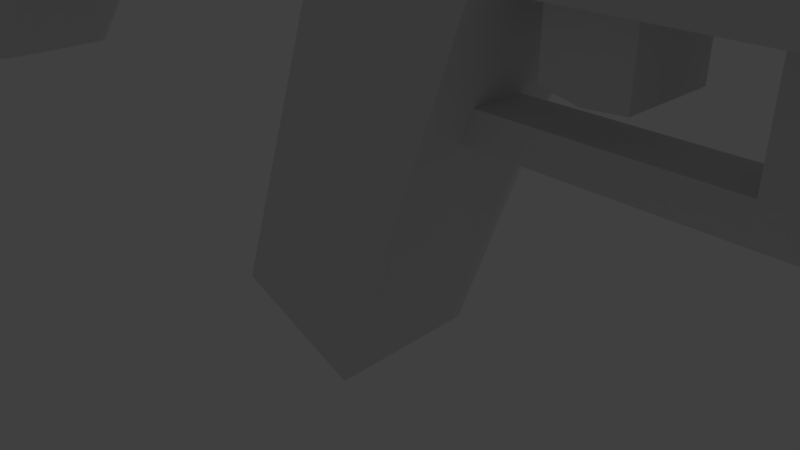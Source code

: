# Source: sniper.blend  (saved by Blender 2.79.0; exported with 4.5.12 LTS)
import bpy
from mathutils import Matrix  # noqa: F401  (used for matrix-valued properties, if any)

bpy.ops.wm.read_factory_settings(use_empty=True)
scene = bpy.context.scene
scene.name = 'Scene'

# ---- collections
col_collection_1 = bpy.data.collections.new('Collection 1'); scene.collection.children.link(col_collection_1)

# ---- materials (node trees are filled in below, after node groups)
mat_material = bpy.data.materials.new('Material')
mat_material.alpha_threshold = 0.0
mat_material.use_transparent_shadow = False
mat_material.roughness = 0.5
mat_material.line_color = (0.0, 0.0, 0.0, 1.0)

# ---- material node trees

# ---- world
world_world = bpy.data.worlds.new('World'); scene.world = world_world
world_world.color = (0.05088, 0.05088, 0.05088)
world_world.use_sun_shadow = False
world_world.sun_shadow_jitter_overblur = 0.0
world_world.cycles.sampling_method = 'MANUAL'

# ---- cameras
cam_camera = bpy.data.cameras.new('Camera')
cam_camera.clip_end = 100.0
cam_camera.lens = 35.0
cam_camera.sensor_width = 32.0
cam_camera.sensor_height = 18.0
cam_camera.ortho_scale = 7.314
cam_camera.dof.focus_distance = 0.0
cam_camera.dof.aperture_fstop = 128.0

# ---- lights
light_lamp = bpy.data.lights.new('Lamp', 'POINT')
light_lamp.transmission_factor = 0.0
light_lamp.cutoff_distance = 30.0
light_lamp.energy = 100.0
light_lamp.shadow_buffer_clip_start = 1.001
light_lamp.shadow_soft_size = 0.1
light_lamp.shadow_maximum_resolution = 0.006
light_lamp.use_absolute_resolution = True

# ---- meshes
me_cone_001 = bpy.data.meshes.new('Cone.001')
me_cone_001.from_pydata([(0.0, 1.0, -1.0), (0.0, 0.0, 1.0), (0.1951, 0.9808, -1.0), (0.3827, 0.9239, -1.0), (0.5556, 0.8315, -1.0), (0.7071, 0.7071, -1.0), (0.8315, 0.5556, -1.0), (0.9239, 0.3827, -1.0), (0.9808, 0.1951, -1.0), (1.0, 7.55e-08, -1.0), (0.9808, -0.1951, -1.0), (0.9239, -0.3827, -1.0), (0.8315, -0.5556, -1.0), (0.7071, -0.7071, -1.0), (0.5556, -0.8315, -1.0), (0.3827, -0.9239, -1.0), (0.1951, -0.9808, -1.0), (-3.258e-07, -1.0, -1.0), (-0.1951, -0.9808, -1.0), (-0.3827, -0.9239, -1.0), (-0.5556, -0.8315, -1.0), (-0.7071, -0.7071, -1.0), (-0.8315, -0.5556, -1.0), (-0.9239, -0.3827, -1.0), (-0.9808, -0.1951, -1.0), (-1.0, 9.656e-07, -1.0), (-0.9808, 0.1951, -1.0), (-0.9239, 0.3827, -1.0), (-0.8315, 0.5556, -1.0), (-0.7071, 0.7071, -1.0), (-0.5556, 0.8315, -1.0), (-0.3827, 0.9239, -1.0), (-0.1951, 0.9808, -1.0)], [], [(0, 1, 2), (2, 1, 3), (3, 1, 4), (4, 1, 5), (5, 1, 6), (6, 1, 7), (7, 1, 8), (8, 1, 9), (9, 1, 10), (10, 1, 11), (11, 1, 12), (12, 1, 13), (13, 1, 14), (14, 1, 15), (15, 1, 16), (16, 1, 17), (17, 1, 18), (18, 1, 19), (19, 1, 20), (20, 1, 21), (21, 1, 22), (22, 1, 23), (23, 1, 24), (24, 1, 25), (25, 1, 26), (26, 1, 27), (27, 1, 28), (28, 1, 29), (29, 1, 30), (30, 1, 31), (31, 1, 32), (32, 1, 0), (0, 2, 3, 4, 5, 6, 7, 8, 9, 10, 11, 12, 13, 14, 15, 16, 17, 18, 19, 20, 21, 22, 23, 24, 25, 26, 27, 28, 29, 30, 31, 32)])
me_cone_001.use_remesh_preserve_volume = False
me_cone_001.use_remesh_preserve_attributes = False
me_cone_001.use_mirror_vertex_groups = False
me_cone_001.update()
me_cone = bpy.data.meshes.new('Cone')
me_cone.from_pydata([(0.0, 1.0, -1.0), (0.0, 0.0, 1.0), (0.1951, 0.9808, -1.0), (0.3827, 0.9239, -1.0), (0.5556, 0.8315, -1.0), (0.7071, 0.7071, -1.0), (0.8315, 0.5556, -1.0), (0.9239, 0.3827, -1.0), (0.9808, 0.1951, -1.0), (1.0, 7.55e-08, -1.0), (0.9808, -0.1951, -1.0), (0.9239, -0.3827, -1.0), (0.8315, -0.5556, -1.0), (0.7071, -0.7071, -1.0), (0.5556, -0.8315, -1.0), (0.3827, -0.9239, -1.0), (0.1951, -0.9808, -1.0), (-3.258e-07, -1.0, -1.0), (-0.1951, -0.9808, -1.0), (-0.3827, -0.9239, -1.0), (-0.5556, -0.8315, -1.0), (-0.7071, -0.7071, -1.0), (-0.8315, -0.5556, -1.0), (-0.9239, -0.3827, -1.0), (-0.9808, -0.1951, -1.0), (-1.0, 9.656e-07, -1.0), (-0.9808, 0.1951, -1.0), (-0.9239, 0.3827, -1.0), (-0.8315, 0.5556, -1.0), (-0.7071, 0.7071, -1.0), (-0.5556, 0.8315, -1.0), (-0.3827, 0.9239, -1.0), (-0.1951, 0.9808, -1.0)], [], [(0, 1, 2), (2, 1, 3), (3, 1, 4), (4, 1, 5), (5, 1, 6), (6, 1, 7), (7, 1, 8), (8, 1, 9), (9, 1, 10), (10, 1, 11), (11, 1, 12), (12, 1, 13), (13, 1, 14), (14, 1, 15), (15, 1, 16), (16, 1, 17), (17, 1, 18), (18, 1, 19), (19, 1, 20), (20, 1, 21), (21, 1, 22), (22, 1, 23), (23, 1, 24), (24, 1, 25), (25, 1, 26), (26, 1, 27), (27, 1, 28), (28, 1, 29), (29, 1, 30), (30, 1, 31), (31, 1, 32), (32, 1, 0), (0, 2, 3, 4, 5, 6, 7, 8, 9, 10, 11, 12, 13, 14, 15, 16, 17, 18, 19, 20, 21, 22, 23, 24, 25, 26, 27, 28, 29, 30, 31, 32)])
me_cone.use_remesh_preserve_volume = False
me_cone.use_remesh_preserve_attributes = False
me_cone.use_mirror_vertex_groups = False
me_cone.update()
me_cylinder_001 = bpy.data.meshes.new('Cylinder.001')
me_cylinder_001.from_pydata([(0.0, 1.0, -1.0), (0.0, 1.0, 1.0), (0.1951, 0.9808, -1.0), (0.1951, 0.9808, 1.0), (0.3827, 0.9239, -1.0), (0.3827, 0.9239, 1.0), (0.5556, 0.8315, -1.0), (0.5556, 0.8315, 1.0), (0.7071, 0.7071, -1.0), (0.7071, 0.7071, 1.0), (0.8315, 0.5556, -1.0), (0.8315, 0.5556, 1.0), (0.9239, 0.3827, -1.0), (0.9239, 0.3827, 1.0), (0.9808, 0.1951, -1.0), (0.9808, 0.1951, 1.0), (1.0, 7.55e-08, -1.0), (1.0, 7.55e-08, 1.0), (0.9808, -0.1951, -1.0), (0.9808, -0.1951, 1.0), (0.9239, -0.3827, -1.0), (0.9239, -0.3827, 1.0), (0.8315, -0.5556, -1.0), (0.8315, -0.5556, 1.0), (0.7071, -0.7071, -1.0), (0.7071, -0.7071, 1.0), (0.5556, -0.8315, -1.0), (0.5556, -0.8315, 1.0), (0.3827, -0.9239, -1.0), (0.3827, -0.9239, 1.0), (0.1951, -0.9808, -1.0), (0.1951, -0.9808, 1.0), (-3.258e-07, -1.0, -1.0), (-3.258e-07, -1.0, 1.0), (-0.1951, -0.9808, -1.0), (-0.1951, -0.9808, 1.0), (-0.3827, -0.9239, -1.0), (-0.3827, -0.9239, 1.0), (-0.5556, -0.8315, -1.0), (-0.5556, -0.8315, 1.0), (-0.7071, -0.7071, -1.0), (-0.7071, -0.7071, 1.0), (-0.8315, -0.5556, -1.0), (-0.8315, -0.5556, 1.0), (-0.9239, -0.3827, -1.0), (-0.9239, -0.3827, 1.0), (-0.9808, -0.1951, -1.0), (-0.9808, -0.1951, 1.0), (-1.0, 9.656e-07, -1.0), (-1.0, 9.656e-07, 1.0), (-0.9808, 0.1951, -1.0), (-0.9808, 0.1951, 1.0), (-0.9239, 0.3827, -1.0), (-0.9239, 0.3827, 1.0), (-0.8315, 0.5556, -1.0), (-0.8315, 0.5556, 1.0), (-0.7071, 0.7071, -1.0), (-0.7071, 0.7071, 1.0), (-0.5556, 0.8315, -1.0), (-0.5556, 0.8315, 1.0), (-0.3827, 0.9239, -1.0), (-0.3827, 0.9239, 1.0), (-0.1951, 0.9808, -1.0), (-0.1951, 0.9808, 1.0), (-4.992e-07, 1.0, -2.965), (0.1951, 0.9808, -2.965), (0.3827, 0.9239, -2.965), (0.5556, 0.8315, -2.965), (0.7071, 0.7071, -2.965), (0.8315, 0.5556, -2.965), (0.9239, 0.3827, -2.965), (0.9808, 0.1951, -2.965), (1.0, 5.635e-07, -2.965), (0.9808, -0.1951, -2.965), (0.9239, -0.3827, -2.965), (0.8315, -0.5556, -2.965), (0.7071, -0.7071, -2.965), (0.5556, -0.8315, -2.965), (0.3827, -0.9239, -2.965), (0.1951, -0.9808, -2.965), (-8.25e-07, -1.0, -2.965), (-0.1951, -0.9808, -2.965), (-0.3827, -0.9239, -2.965), (-0.5556, -0.8315, -2.965), (-0.7071, -0.7071, -2.965), (-0.8315, -0.5556, -2.965), (-0.9239, -0.3827, -2.965), (-0.9808, -0.1951, -2.965), (-1.0, 1.454e-06, -2.965), (-0.9808, 0.1951, -2.965), (-0.9239, 0.3827, -2.965), (-0.8315, 0.5556, -2.965), (-0.7071, 0.7071, -2.965), (-0.5556, 0.8315, -2.965), (-0.3827, 0.9239, -2.965), (-0.1951, 0.9808, -2.965), (8.754e-07, 1.0, -4.469), (0.1951, 0.9808, -4.469), (0.3827, 0.9239, -4.469), (0.5556, 0.8315, -4.469), (0.7071, 0.7071, -4.469), (0.8315, 0.5556, -4.469), (0.9239, 0.3827, -4.469), (0.9808, 0.1951, -4.469), (1.0, -1.741e-07, -4.469), (0.9808, -0.1951, -4.469), (0.9239, -0.3827, -4.469), (0.8315, -0.5556, -4.469), (0.7071, -0.7071, -4.469), (0.5556, -0.8315, -4.469), (0.3827, -0.9239, -4.469), (0.1951, -0.9808, -4.469), (5.496e-07, -1.0, -4.469), (-0.1951, -0.9808, -4.469), (-0.3827, -0.9239, -4.469), (-0.5556, -0.8315, -4.469), (-0.7071, -0.7071, -4.469), (-0.8315, -0.5556, -4.469), (-0.9239, -0.3827, -4.469), (-0.9808, -0.1951, -4.469), (-1.0, 7.16e-07, -4.469), (-0.9808, 0.1951, -4.469), (-0.9239, 0.3827, -4.469), (-0.8315, 0.5556, -4.469), (-0.7071, 0.7071, -4.469), (-0.5556, 0.8315, -4.469), (-0.3827, 0.9239, -4.469), (-0.1951, 0.9808, -4.469), (0.1951, 0.9808, 2.641), (2.98e-08, 1.0, 2.641), (0.3827, 0.9239, 2.641), (0.5556, 0.8315, 2.641), (0.7071, 0.7071, 2.641), (0.8315, 0.5556, 2.641), (0.9239, 0.3827, 2.641), (0.9808, 0.1951, 2.641), (1.0, -4.744e-08, 2.641), (0.9808, -0.1951, 2.641), (0.9239, -0.3827, 2.641), (0.8315, -0.5556, 2.641), (0.7071, -0.7071, 2.641), (0.5556, -0.8315, 2.641), (0.3827, -0.9239, 2.641), (0.1951, -0.9808, 2.641), (-2.96e-07, -1.0, 2.641), (-0.1951, -0.9808, 2.641), (-0.3827, -0.9239, 2.641), (-0.5556, -0.8315, 2.641), (-0.7071, -0.7071, 2.641), (-0.8315, -0.5556, 2.641), (-0.9239, -0.3827, 2.641), (-0.9808, -0.1951, 2.641), (-1.0, 8.427e-07, 2.641), (-0.9808, 0.1951, 2.641), (-0.9239, 0.3827, 2.641), (-0.8315, 0.5556, 2.641), (-0.7071, 0.7071, 2.641), (-0.5556, 0.8315, 2.641), (-0.3827, 0.9239, 2.641), (-0.1951, 0.9808, 2.641), (0.1951, 0.9808, 3.8), (6.333e-08, 1.0, 3.8), (0.3827, 0.9239, 3.8), (0.5556, 0.8315, 3.8), (0.7071, 0.7071, 3.8), (0.8315, 0.5556, 3.8), (0.9239, 0.3827, 3.8), (0.9808, 0.1951, 3.8), (1.0, 9.599e-08, 3.8), (0.9808, -0.1951, 3.8), (0.9239, -0.3827, 3.8), (0.8315, -0.5556, 3.8), (0.7071, -0.7071, 3.8), (0.5556, -0.8315, 3.8), (0.3827, -0.9239, 3.8), (0.1951, -0.9808, 3.8), (-2.625e-07, -1.0, 3.8), (-0.1951, -0.9808, 3.8), (-0.3827, -0.9239, 3.8), (-0.5556, -0.8315, 3.8), (-0.7071, -0.7071, 3.8), (-0.8315, -0.5556, 3.8), (-0.9239, -0.3827, 3.8), (-0.9808, -0.1951, 3.8), (-1.0, 9.861e-07, 3.8), (-0.9808, 0.1951, 3.8), (-0.9239, 0.3827, 3.8), (-0.8315, 0.5556, 3.8), (-0.7071, 0.7071, 3.8), (-0.5556, 0.8315, 3.8), (-0.3827, 0.9239, 3.8), (-0.1951, 0.9808, 3.8), (0.1951, 0.9808, 4.12), (6.836e-07, 1.0, 4.12), (0.3827, 0.9239, 4.12), (0.5556, 0.8315, 4.12), (0.7071, 0.7071, 4.12), (0.8315, 0.5556, 4.12), (0.9239, 0.3827, 4.12), (0.9808, 0.1951, 4.12), (1.0, -4.181e-07, 4.12), (0.9808, -0.1951, 4.12), (0.9239, -0.3827, 4.12), (0.8315, -0.5556, 4.12), (0.7071, -0.7071, 4.12), (0.5556, -0.8315, 4.12), (0.3827, -0.9239, 4.12), (0.1951, -0.9808, 4.12), (3.577e-07, -1.0, 4.12), (-0.1951, -0.9808, 4.12), (-0.3827, -0.9239, 4.12), (-0.5556, -0.8315, 4.12), (-0.7071, -0.7071, 4.12), (-0.8315, -0.5556, 4.12), (-0.9239, -0.3827, 4.12), (-0.9808, -0.1951, 4.12), (-1.0, 4.72e-07, 4.12), (-0.9808, 0.1951, 4.12), (-0.9239, 0.3827, 4.12), (-0.8315, 0.5556, 4.12), (-0.7071, 0.7071, 4.12), (-0.5556, 0.8315, 4.12), (-0.3827, 0.9239, 4.12), (-0.1951, 0.9808, 4.12), (1.058e-06, 1.0, -6.216), (0.1951, 0.9808, -6.216), (0.3827, 0.9239, -6.216), (0.5556, 0.8315, -6.216), (0.7071, 0.7071, -6.216), (0.8315, 0.5556, -6.216), (0.9239, 0.3827, -6.216), (0.9808, 0.1951, -6.216), (1.0, -2.508e-08, -6.216), (0.9808, -0.1951, -6.216), (0.9239, -0.3827, -6.216), (0.8315, -0.5556, -6.216), (0.7071, -0.7071, -6.216), (0.5556, -0.8315, -6.216), (0.3827, -0.9239, -6.216), (0.1951, -0.9808, -6.216), (7.321e-07, -1.0, -6.216), (-0.1951, -0.9808, -6.216), (-0.3827, -0.9239, -6.216), (-0.5556, -0.8315, -6.216), (-0.7071, -0.7071, -6.216), (-0.8315, -0.5556, -6.216), (-0.9239, -0.3827, -6.216), (-0.9808, -0.1951, -6.216), (-1.0, 8.65e-07, -6.216), (-0.9808, 0.1951, -6.216), (-0.9239, 0.3827, -6.216), (-0.8315, 0.5556, -6.216), (-0.7071, 0.7071, -6.216), (-0.5556, 0.8315, -6.216), (-0.3827, 0.9239, -6.216), (-0.1951, 0.9808, -6.216), (0.1951, 0.9808, 5.616), (9.071e-07, 1.0, 5.616), (0.3827, 0.9239, 5.616), (0.5556, 0.8315, 5.616), (0.7071, 0.7071, 5.616), (0.8315, 0.5556, 5.616), (0.9239, 0.3827, 5.616), (0.9808, 0.1951, 5.616), (1.0, -3.902e-07, 5.616), (0.9808, -0.1951, 5.616), (0.9239, -0.3827, 5.616), (0.8315, -0.5556, 5.616), (0.7071, -0.7071, 5.616), (0.5556, -0.8315, 5.616), (0.3827, -0.9239, 5.616), (0.1951, -0.9808, 5.616), (5.813e-07, -1.0, 5.616), (-0.1951, -0.9808, 5.616), (-0.3827, -0.9239, 5.616), (-0.5556, -0.8315, 5.616), (-0.7071, -0.7071, 5.616), (-0.8315, -0.5556, 5.616), (-0.9239, -0.3827, 5.616), (-0.9808, -0.1951, 5.616), (-1.0, 4.999e-07, 5.616), (-0.9808, 0.1951, 5.616), (-0.9239, 0.3827, 5.616), (-0.8315, 0.5556, 5.616), (-0.7071, 0.7071, 5.616), (-0.5556, 0.8315, 5.616), (-0.3827, 0.9239, 5.616), (-0.1951, 0.9808, 5.616)], [], [(0, 1, 3, 2), (2, 3, 5, 4), (4, 5, 7, 6), (6, 7, 9, 8), (8, 9, 11, 10), (10, 11, 13, 12), (12, 13, 15, 14), (14, 15, 17, 16), (16, 17, 19, 18), (18, 19, 21, 20), (20, 21, 23, 22), (22, 23, 25, 24), (24, 25, 27, 26), (26, 27, 29, 28), (28, 29, 31, 30), (30, 31, 33, 32), (32, 33, 35, 34), (34, 35, 37, 36), (36, 37, 39, 38), (38, 39, 41, 40), (40, 41, 43, 42), (42, 43, 45, 44), (44, 45, 47, 46), (46, 47, 49, 48), (48, 49, 51, 50), (50, 51, 53, 52), (52, 53, 55, 54), (54, 55, 57, 56), (56, 57, 59, 58), (58, 59, 61, 60), (13, 11, 133, 134), (60, 61, 63, 62), (62, 63, 1, 0), (2, 4, 66, 65), (79, 80, 112, 111), (20, 22, 75, 74), (38, 40, 84, 83), (56, 58, 93, 92), (12, 14, 71, 70), (30, 32, 80, 79), (48, 50, 89, 88), (4, 6, 67, 66), (22, 24, 76, 75), (40, 42, 85, 84), (58, 60, 94, 93), (14, 16, 72, 71), (32, 34, 81, 80), (50, 52, 90, 89), (6, 8, 68, 67), (24, 26, 77, 76), (42, 44, 86, 85), (60, 62, 95, 94), (16, 18, 73, 72), (34, 36, 82, 81), (52, 54, 91, 90), (8, 10, 69, 68), (26, 28, 78, 77), (44, 46, 87, 86), (0, 2, 65, 64), (62, 0, 64, 95), (18, 20, 74, 73), (36, 38, 83, 82), (54, 56, 92, 91), (10, 12, 70, 69), (28, 30, 79, 78), (46, 48, 88, 87), (114, 115, 243, 242), (66, 67, 99, 98), (93, 94, 126, 125), (80, 81, 113, 112), (67, 68, 100, 99), (94, 95, 127, 126), (81, 82, 114, 113), (68, 69, 101, 100), (95, 64, 96, 127), (82, 83, 115, 114), (69, 70, 102, 101), (83, 84, 116, 115), (70, 71, 103, 102), (84, 85, 117, 116), (71, 72, 104, 103), (85, 86, 118, 117), (72, 73, 105, 104), (86, 87, 119, 118), (73, 74, 106, 105), (87, 88, 120, 119), (74, 75, 107, 106), (88, 89, 121, 120), (75, 76, 108, 107), (89, 90, 122, 121), (76, 77, 109, 108), (90, 91, 123, 122), (77, 78, 110, 109), (64, 65, 97, 96), (91, 92, 124, 123), (78, 79, 111, 110), (65, 66, 98, 97), (92, 93, 125, 124), (150, 149, 181, 182), (31, 29, 142, 143), (49, 47, 151, 152), (5, 3, 128, 130), (23, 21, 138, 139), (41, 39, 147, 148), (59, 57, 156, 157), (15, 13, 134, 135), (33, 31, 143, 144), (51, 49, 152, 153), (7, 5, 130, 131), (25, 23, 139, 140), (43, 41, 148, 149), (61, 59, 157, 158), (17, 15, 135, 136), (35, 33, 144, 145), (53, 51, 153, 154), (9, 7, 131, 132), (27, 25, 140, 141), (45, 43, 149, 150), (63, 61, 158, 159), (19, 17, 136, 137), (37, 35, 145, 146), (55, 53, 154, 155), (11, 9, 132, 133), (29, 27, 141, 142), (47, 45, 150, 151), (3, 1, 129, 128), (1, 63, 159, 129), (21, 19, 137, 138), (39, 37, 146, 147), (57, 55, 155, 156), (185, 184, 216, 217), (137, 136, 168, 169), (151, 150, 182, 183), (138, 137, 169, 170), (152, 151, 183, 184), (139, 138, 170, 171), (153, 152, 184, 185), (140, 139, 171, 172), (154, 153, 185, 186), (141, 140, 172, 173), (155, 154, 186, 187), (142, 141, 173, 174), (128, 129, 161, 160), (156, 155, 187, 188), (143, 142, 174, 175), (130, 128, 160, 162), (157, 156, 188, 189), (144, 143, 175, 176), (131, 130, 162, 163), (158, 157, 189, 190), (145, 144, 176, 177), (132, 131, 163, 164), (159, 158, 190, 191), (146, 145, 177, 178), (133, 132, 164, 165), (129, 159, 191, 161), (147, 146, 178, 179), (134, 133, 165, 166), (148, 147, 179, 180), (135, 134, 166, 167), (149, 148, 180, 181), (136, 135, 167, 168), (192, 193, 257, 256), (172, 171, 203, 204), (186, 185, 217, 218), (173, 172, 204, 205), (187, 186, 218, 219), (174, 173, 205, 206), (160, 161, 193, 192), (188, 187, 219, 220), (175, 174, 206, 207), (162, 160, 192, 194), (189, 188, 220, 221), (176, 175, 207, 208), (163, 162, 194, 195), (190, 189, 221, 222), (177, 176, 208, 209), (164, 163, 195, 196), (191, 190, 222, 223), (178, 177, 209, 210), (165, 164, 196, 197), (161, 191, 223, 193), (179, 178, 210, 211), (166, 165, 197, 198), (180, 179, 211, 212), (167, 166, 198, 199), (181, 180, 212, 213), (168, 167, 199, 200), (182, 181, 213, 214), (169, 168, 200, 201), (183, 182, 214, 215), (170, 169, 201, 202), (184, 183, 215, 216), (171, 170, 202, 203), (224, 225, 226, 227, 228, 229, 230, 231, 232, 233, 234, 235, 236, 237, 238, 239, 240, 241, 242, 243, 244, 245, 246, 247, 248, 249, 250, 251, 252, 253, 254, 255), (101, 102, 230, 229), (115, 116, 244, 243), (102, 103, 231, 230), (116, 117, 245, 244), (103, 104, 232, 231), (117, 118, 246, 245), (104, 105, 233, 232), (118, 119, 247, 246), (105, 106, 234, 233), (119, 120, 248, 247), (106, 107, 235, 234), (120, 121, 249, 248), (107, 108, 236, 235), (121, 122, 250, 249), (108, 109, 237, 236), (122, 123, 251, 250), (109, 110, 238, 237), (96, 97, 225, 224), (123, 124, 252, 251), (110, 111, 239, 238), (97, 98, 226, 225), (124, 125, 253, 252), (111, 112, 240, 239), (98, 99, 227, 226), (125, 126, 254, 253), (112, 113, 241, 240), (99, 100, 228, 227), (126, 127, 255, 254), (113, 114, 242, 241), (100, 101, 229, 228), (127, 96, 224, 255), (256, 257, 287, 286, 285, 284, 283, 282, 281, 280, 279, 278, 277, 276, 275, 274, 273, 272, 271, 270, 269, 268, 267, 266, 265, 264, 263, 262, 261, 260, 259, 258), (220, 219, 283, 284), (207, 206, 270, 271), (194, 192, 256, 258), (221, 220, 284, 285), (208, 207, 271, 272), (195, 194, 258, 259), (222, 221, 285, 286), (209, 208, 272, 273), (196, 195, 259, 260), (223, 222, 286, 287), (210, 209, 273, 274), (197, 196, 260, 261), (193, 223, 287, 257), (211, 210, 274, 275), (198, 197, 261, 262), (212, 211, 275, 276), (199, 198, 262, 263), (213, 212, 276, 277), (200, 199, 263, 264), (214, 213, 277, 278), (201, 200, 264, 265), (215, 214, 278, 279), (202, 201, 265, 266), (216, 215, 279, 280), (203, 202, 266, 267), (217, 216, 280, 281), (204, 203, 267, 268), (218, 217, 281, 282), (205, 204, 268, 269), (219, 218, 282, 283), (206, 205, 269, 270)])
me_cylinder_001.use_remesh_preserve_volume = False
me_cylinder_001.use_remesh_preserve_attributes = False
me_cylinder_001.use_mirror_vertex_groups = False
me_cylinder_001.update()
me_cylinder = bpy.data.meshes.new('Cylinder')
me_cylinder.from_pydata([(0.0, 1.0, -1.0), (0.0, 1.0, 1.0), (0.1951, 0.9808, -1.0), (0.1951, 0.9808, 1.0), (0.3827, 0.9239, -1.0), (0.3827, 0.9239, 1.0), (0.5556, 0.8315, -1.0), (0.5556, 0.8315, 1.0), (0.7071, 0.7071, -1.0), (0.7071, 0.7071, 1.0), (0.8315, 0.5556, -1.0), (0.8315, 0.5556, 1.0), (0.9239, 0.3827, -1.0), (0.9239, 0.3827, 1.0), (0.9808, 0.1951, -1.0), (0.9808, 0.1951, 1.0), (1.0, 7.55e-08, -1.0), (1.0, 7.55e-08, 1.0), (0.9808, -0.1951, -1.0), (0.9808, -0.1951, 1.0), (0.9239, -0.3827, -1.0), (0.9239, -0.3827, 1.0), (0.8315, -0.5556, -1.0), (0.8315, -0.5556, 1.0), (0.7071, -0.7071, -1.0), (0.7071, -0.7071, 1.0), (0.5556, -0.8315, -1.0), (0.5556, -0.8315, 1.0), (0.3827, -0.9239, -1.0), (0.3827, -0.9239, 1.0), (0.1951, -0.9808, -1.0), (0.1951, -0.9808, 1.0), (-3.258e-07, -1.0, -1.0), (-3.258e-07, -1.0, 1.0), (-0.1951, -0.9808, -1.0), (-0.1951, -0.9808, 1.0), (-0.3827, -0.9239, -1.0), (-0.3827, -0.9239, 1.0), (-0.5556, -0.8315, -1.0), (-0.5556, -0.8315, 1.0), (-0.7071, -0.7071, -1.0), (-0.7071, -0.7071, 1.0), (-0.8315, -0.5556, -1.0), (-0.8315, -0.5556, 1.0), (-0.9239, -0.3827, -1.0), (-0.9239, -0.3827, 1.0), (-0.9808, -0.1951, -1.0), (-0.9808, -0.1951, 1.0), (-1.0, 9.656e-07, -1.0), (-1.0, 9.656e-07, 1.0), (-0.9808, 0.1951, -1.0), (-0.9808, 0.1951, 1.0), (-0.9239, 0.3827, -1.0), (-0.9239, 0.3827, 1.0), (-0.8315, 0.5556, -1.0), (-0.8315, 0.5556, 1.0), (-0.7071, 0.7071, -1.0), (-0.7071, 0.7071, 1.0), (-0.5556, 0.8315, -1.0), (-0.5556, 0.8315, 1.0), (-0.3827, 0.9239, -1.0), (-0.3827, 0.9239, 1.0), (-0.1951, 0.9808, -1.0), (-0.1951, 0.9808, 1.0), (1.481e-06, 1.0, -8.858), (0.1951, 0.9808, -8.858), (0.3827, 0.9239, -8.858), (0.5556, 0.8315, -8.858), (0.7071, 0.7071, -8.858), (0.8315, 0.5556, -8.858), (0.9239, 0.3827, -8.858), (0.9808, 0.1951, -8.858), (1.0, -7.832e-07, -8.858), (0.9808, -0.1951, -8.858), (0.9239, -0.3827, -8.858), (0.8315, -0.5556, -8.858), (0.7071, -0.7071, -8.858), (0.5556, -0.8315, -8.858), (0.3827, -0.9239, -8.858), (0.1951, -0.9808, -8.858), (1.155e-06, -1.0, -8.858), (-0.1951, -0.9808, -8.858), (-0.3827, -0.9239, -8.858), (-0.5556, -0.8315, -8.858), (-0.7071, -0.7071, -8.858), (-0.8315, -0.5556, -8.858), (-0.9239, -0.3827, -8.858), (-0.9808, -0.1951, -8.858), (-1.0, 1.069e-07, -8.858), (-0.9808, 0.1951, -8.858), (-0.9239, 0.3827, -8.858), (-0.8315, 0.5556, -8.858), (-0.7071, 0.7071, -8.858), (-0.5556, 0.8315, -8.858), (-0.3827, 0.9239, -8.858), (-0.1951, 0.9808, -8.858), (-3.586e-06, 1.0, -20.76), (0.1951, 0.9808, -20.76), (0.3827, 0.9239, -20.76), (0.5556, 0.8315, -20.76), (0.7071, 0.7071, -20.76), (0.8315, 0.5556, -20.76), (0.9239, 0.3827, -20.76), (0.9808, 0.1951, -20.76), (1.0, -1.305e-06, -20.76), (0.9808, -0.1951, -20.76), (0.9239, -0.3827, -20.76), (0.8315, -0.5556, -20.76), (0.7071, -0.7071, -20.76), (0.5556, -0.8315, -20.76), (0.3827, -0.9239, -20.76), (0.1951, -0.9808, -20.76), (-3.911e-06, -1.0, -20.76), (-0.1951, -0.9808, -20.76), (-0.3827, -0.9239, -20.76), (-0.5556, -0.8315, -20.76), (-0.7071, -0.7071, -20.76), (-0.8315, -0.5556, -20.76), (-0.9239, -0.3827, -20.76), (-0.9808, -0.1951, -20.76), (-1.0, -4.146e-07, -20.76), (-0.9808, 0.1951, -20.76), (-0.9239, 0.3827, -20.76), (-0.8315, 0.5556, -20.76), (-0.7071, 0.7071, -20.76), (-0.5556, 0.8315, -20.76), (-0.3827, 0.9239, -20.76), (-0.1951, 0.9808, -20.76), (0.1951, 0.9808, 4.109), (-5.709e-07, 1.0, 4.109), (0.3827, 0.9239, 4.109), (0.5556, 0.8315, 4.109), (0.7071, 0.7071, 4.109), (0.8315, 0.5556, 4.109), (0.9239, 0.3827, 4.109), (0.9808, 0.1951, 4.109), (1.0, 3.768e-07, 4.109), (0.9808, -0.1951, 4.109), (0.9239, -0.3827, 4.109), (0.8315, -0.5556, 4.109), (0.7071, -0.7071, 4.109), (0.5556, -0.8315, 4.109), (0.3827, -0.9239, 4.109), (0.1951, -0.9808, 4.109), (-8.967e-07, -1.0, 4.109), (-0.1951, -0.9808, 4.109), (-0.3827, -0.9239, 4.109), (-0.5556, -0.8315, 4.109), (-0.7071, -0.7071, 4.109), (-0.8315, -0.5556, 4.109), (-0.9239, -0.3827, 4.109), (-0.9808, -0.1951, 4.109), (-1.0, 1.267e-06, 4.109), (-0.9808, 0.1951, 4.109), (-0.9239, 0.3827, 4.109), (-0.8315, 0.5556, 4.109), (-0.7071, 0.7071, 4.109), (-0.5556, 0.8315, 4.109), (-0.3827, 0.9239, 4.109), (-0.1951, 0.9808, 4.109), (0.1951, 0.9808, 4.625), (-6.83e-07, 1.0, 4.625), (0.3827, 0.9239, 4.625), (0.5556, 0.8315, 4.625), (0.7071, 0.7071, 4.625), (0.8315, 0.5556, 4.625), (0.9239, 0.3827, 4.625), (0.9808, 0.1951, 4.625), (1.0, 4.428e-07, 4.625), (0.9808, -0.1951, 4.625), (0.9239, -0.3827, 4.625), (0.8315, -0.5556, 4.625), (0.7071, -0.7071, 4.625), (0.5556, -0.8315, 4.625), (0.3827, -0.9239, 4.625), (0.1951, -0.9808, 4.625), (-1.009e-06, -1.0, 4.625), (-0.1951, -0.9808, 4.625), (-0.3827, -0.9239, 4.625), (-0.5556, -0.8315, 4.625), (-0.7071, -0.7071, 4.625), (-0.8315, -0.5556, 4.625), (-0.9239, -0.3827, 4.625), (-0.9808, -0.1951, 4.625), (-1.0, 1.333e-06, 4.625), (-0.9808, 0.1951, 4.625), (-0.9239, 0.3827, 4.625), (-0.8315, 0.5556, 4.625), (-0.7071, 0.7071, 4.625), (-0.5556, 0.8315, 4.625), (-0.3827, 0.9239, 4.625), (-0.1951, 0.9808, 4.625)], [], [(0, 1, 3, 2), (2, 3, 5, 4), (4, 5, 7, 6), (6, 7, 9, 8), (8, 9, 11, 10), (10, 11, 13, 12), (12, 13, 15, 14), (14, 15, 17, 16), (16, 17, 19, 18), (18, 19, 21, 20), (20, 21, 23, 22), (22, 23, 25, 24), (24, 25, 27, 26), (26, 27, 29, 28), (28, 29, 31, 30), (30, 31, 33, 32), (32, 33, 35, 34), (34, 35, 37, 36), (36, 37, 39, 38), (38, 39, 41, 40), (40, 41, 43, 42), (42, 43, 45, 44), (44, 45, 47, 46), (46, 47, 49, 48), (48, 49, 51, 50), (50, 51, 53, 52), (52, 53, 55, 54), (54, 55, 57, 56), (56, 57, 59, 58), (58, 59, 61, 60), (7, 5, 130, 131), (60, 61, 63, 62), (62, 63, 1, 0), (58, 60, 94, 93), (83, 84, 116, 115), (14, 16, 72, 71), (32, 34, 81, 80), (50, 52, 90, 89), (6, 8, 68, 67), (24, 26, 77, 76), (42, 44, 86, 85), (60, 62, 95, 94), (16, 18, 73, 72), (34, 36, 82, 81), (52, 54, 91, 90), (8, 10, 69, 68), (26, 28, 78, 77), (44, 46, 87, 86), (0, 2, 65, 64), (62, 0, 64, 95), (18, 20, 74, 73), (36, 38, 83, 82), (54, 56, 92, 91), (10, 12, 70, 69), (28, 30, 79, 78), (46, 48, 88, 87), (2, 4, 66, 65), (20, 22, 75, 74), (38, 40, 84, 83), (56, 58, 93, 92), (12, 14, 71, 70), (30, 32, 80, 79), (48, 50, 89, 88), (4, 6, 67, 66), (22, 24, 76, 75), (40, 42, 85, 84), (96, 97, 98, 99, 100, 101, 102, 103, 104, 105, 106, 107, 108, 109, 110, 111, 112, 113, 114, 115, 116, 117, 118, 119, 120, 121, 122, 123, 124, 125, 126, 127), (70, 71, 103, 102), (84, 85, 117, 116), (71, 72, 104, 103), (85, 86, 118, 117), (72, 73, 105, 104), (86, 87, 119, 118), (73, 74, 106, 105), (87, 88, 120, 119), (74, 75, 107, 106), (88, 89, 121, 120), (75, 76, 108, 107), (89, 90, 122, 121), (76, 77, 109, 108), (90, 91, 123, 122), (77, 78, 110, 109), (64, 65, 97, 96), (91, 92, 124, 123), (78, 79, 111, 110), (65, 66, 98, 97), (92, 93, 125, 124), (79, 80, 112, 111), (66, 67, 99, 98), (93, 94, 126, 125), (80, 81, 113, 112), (67, 68, 100, 99), (94, 95, 127, 126), (81, 82, 114, 113), (68, 69, 101, 100), (95, 64, 96, 127), (82, 83, 115, 114), (69, 70, 102, 101), (145, 144, 176, 177), (25, 23, 139, 140), (43, 41, 148, 149), (61, 59, 157, 158), (17, 15, 135, 136), (35, 33, 144, 145), (53, 51, 153, 154), (9, 7, 131, 132), (27, 25, 140, 141), (45, 43, 149, 150), (63, 61, 158, 159), (19, 17, 136, 137), (37, 35, 145, 146), (55, 53, 154, 155), (11, 9, 132, 133), (29, 27, 141, 142), (47, 45, 150, 151), (3, 1, 129, 128), (1, 63, 159, 129), (21, 19, 137, 138), (39, 37, 146, 147), (57, 55, 155, 156), (13, 11, 133, 134), (31, 29, 142, 143), (49, 47, 151, 152), (5, 3, 128, 130), (23, 21, 138, 139), (41, 39, 147, 148), (59, 57, 156, 157), (15, 13, 134, 135), (33, 31, 143, 144), (51, 49, 152, 153), (160, 161, 191, 190, 189, 188, 187, 186, 185, 184, 183, 182, 181, 180, 179, 178, 177, 176, 175, 174, 173, 172, 171, 170, 169, 168, 167, 166, 165, 164, 163, 162), (132, 131, 163, 164), (159, 158, 190, 191), (146, 145, 177, 178), (133, 132, 164, 165), (129, 159, 191, 161), (147, 146, 178, 179), (134, 133, 165, 166), (148, 147, 179, 180), (135, 134, 166, 167), (149, 148, 180, 181), (136, 135, 167, 168), (150, 149, 181, 182), (137, 136, 168, 169), (151, 150, 182, 183), (138, 137, 169, 170), (152, 151, 183, 184), (139, 138, 170, 171), (153, 152, 184, 185), (140, 139, 171, 172), (154, 153, 185, 186), (141, 140, 172, 173), (155, 154, 186, 187), (142, 141, 173, 174), (128, 129, 161, 160), (156, 155, 187, 188), (143, 142, 174, 175), (130, 128, 160, 162), (157, 156, 188, 189), (144, 143, 175, 176), (131, 130, 162, 163), (158, 157, 189, 190)])
me_cylinder.use_remesh_preserve_volume = False
me_cylinder.use_remesh_preserve_attributes = False
me_cylinder.use_mirror_vertex_groups = False
me_cylinder.update()
me_cube_001 = bpy.data.meshes.new('Cube.001')
me_cube_001.from_pydata([(0.4556, -2.948, 2.674), (0.4556, -2.948, 4.674), (0.4556, -0.9475, 2.674), (0.4556, -0.9475, 4.674), (2.857, -2.546, 2.674), (2.857, -1.349, 2.674), (-1.048, -0.9475, 2.674), (-1.048, -2.948, 2.674), (-1.048, -2.948, 4.674), (-1.048, -0.9475, 4.674), (-2.677, -0.9475, 2.674), (-2.677, -2.948, 2.674), (-2.677, -2.948, 4.674), (-2.677, -0.9475, 4.674), (-4.184, -0.9475, 2.674), (-4.184, -2.948, 2.674), (-4.184, -2.948, 4.674), (-4.184, -0.9475, 4.674), (-5.97, -0.9475, 2.674), (-5.97, -2.948, 2.674), (-5.97, -2.948, 4.674), (-5.97, -0.9475, 4.674), (4.187, -0.9475, 4.674), (4.828, -1.589, 2.674), (4.828, -2.306, 2.674), (4.187, -2.948, 4.674), (6.276, -0.9475, 4.674), (5.634, -1.589, 2.674), (5.634, -2.306, 2.674), (6.276, -2.948, 4.674), (7.733, -0.9475, 4.674), (7.733, -0.9475, 2.674), (7.733, -2.948, 2.674), (7.733, -2.948, 4.674), (9.812, -0.9475, 4.674), (9.812, -0.9475, 2.674), (9.812, -2.948, 2.674), (9.812, -2.948, 4.674), (11.41, -0.9475, 4.674), (11.41, -2.948, 4.674), (3.785, -2.546, 2.674), (3.785, -1.349, 2.674), (6.276, -2.948, 2.674), (6.276, -0.9475, 2.674), (4.828, -2.306, 2.035), (4.828, -1.589, 2.035), (5.634, -2.306, 2.035), (5.634, -1.589, 2.035), (4.828, -2.306, 1.353), (4.828, -1.589, 1.353), (5.634, -2.306, 1.353), (5.634, -1.589, 1.353), (4.828, -2.306, 0.9317), (4.828, -1.589, 0.9317), (4.315, -2.306, 1.353), (4.315, -1.589, 1.353), (4.315, -2.306, 0.9317), (4.315, -1.589, 0.9317), (3.576, -2.306, 1.353), (3.576, -1.589, 1.353), (3.576, -2.306, 0.9317), (3.576, -1.589, 0.9317), (3.101, -2.306, 1.353), (3.101, -1.589, 1.353), (3.101, -2.306, 0.9317), (3.101, -1.589, 0.9317), (2.581, -2.306, 1.353), (2.581, -1.589, 1.353), (2.581, -2.306, 0.9317), (2.581, -1.589, 0.9317), (2.259, -2.306, 1.353), (2.259, -1.589, 1.353), (2.259, -2.306, 0.9317), (2.259, -1.589, 0.9317), (1.765, -2.306, 1.353), (1.765, -1.589, 1.353), (1.765, -2.306, 0.9317), (1.765, -1.589, 0.9317), (2.456, -2.948, 2.674), (2.456, -0.9475, 2.674), (4.187, -2.948, 2.674), (4.187, -0.9475, 2.674), (2.857, -2.546, 2.399), (2.857, -1.349, 2.399), (3.785, -2.546, 2.399), (3.785, -1.349, 2.399), (2.857, -2.546, 2.109), (2.857, -1.349, 2.109), (3.785, -2.546, 2.109), (3.785, -1.349, 2.109), (2.857, -2.546, 1.892), (2.857, -1.349, 1.892), (3.785, -2.546, 1.892), (3.785, -1.349, 1.892), (3.785, -2.546, 1.799), (3.785, -1.349, 1.799), (-7.225, -0.9475, 2.674), (-7.225, -2.948, 2.674), (-7.225, -2.948, 4.674), (-7.225, -0.9475, 4.674), (-8.259, -2.948, 2.677), (-8.259, -0.9475, 2.677), (-7.228, -0.9244, 1.601), (-7.228, -2.924, 1.601), (-5.97, -0.9475, 2.674), (-7.228, -0.9244, 1.601), (-7.228, -2.924, 1.601), (-5.97, -2.948, 2.674), (-8.261, -0.9244, 1.604), (-8.261, -2.924, 1.604), (-8.265, -0.9475, 2.674), (-8.265, -2.948, 2.674), (-8.265, -2.948, 4.674), (-8.265, -0.9475, 4.674), (-9.114, -2.924, 1.607), (-9.114, -0.9244, 1.607), (-8.266, -0.9316, 0.5689), (-8.266, -2.932, 0.5689), (-7.228, -0.9244, 1.601), (-8.266, -0.9316, 0.5689), (-8.266, -2.932, 0.5689), (-7.228, -2.924, 1.601), (-9.119, -0.9316, 0.5723), (-9.119, -2.932, 0.5723), (-8.261, -2.924, 1.604), (-9.122, -2.932, -0.3014), (-8.261, -0.9244, 1.604), (-9.122, -0.9316, -0.3014), (-9.122, -2.932, -0.3014), (-8.266, -2.932, 0.5689), (-8.266, -0.9316, 0.5689), (-9.122, -0.9316, -0.3014), (-8.259, -0.9475, 2.677), (-8.259, -2.948, 2.677), (-8.265, -0.9475, 2.674), (-8.265, -2.948, 2.674), (-8.265, -2.948, 4.674), (-8.265, -0.9475, 4.674), (-9.122, -0.9316, -0.3014), (-8.266, -0.9316, 0.5689), (-8.266, -2.932, 0.5689), (-9.122, -2.932, -0.3014), (-9.127, -0.9475, 2.676), (-9.127, -2.948, 2.676), (-9.121, -2.948, 2.678), (-9.124, -2.924, 1.605), (-9.121, -0.9475, 2.678), (-9.124, -0.9244, 1.605), (-9.127, -2.948, 4.676), (-9.127, -0.9475, 4.676), (-10.56, -0.9316, 0.5761), (-10.56, -2.932, 0.5761), (-10.56, -2.924, 1.611), (-10.56, -0.9244, 1.611), (-10.57, -0.9316, -0.2976), (-10.57, -2.932, -0.2976), (-10.57, -0.9475, 2.679), (-10.57, -2.948, 2.679), (-10.57, -2.948, 2.682), (-10.57, -2.924, 1.609), (-10.57, -0.9475, 2.682), (-10.57, -0.9244, 1.609), (-10.57, -2.948, 4.679), (-10.57, -0.9475, 4.679), (-0.1963, -2.296, 5.815), (-0.1963, -1.599, 5.815), (1.836, -1.567, 5.815), (1.836, -2.328, 5.815), (-2.717, -2.948, 4.674), (-2.717, -0.9475, 4.674), (-0.9985, -2.296, 5.815), (-0.9985, -1.599, 5.815), (11.41, -0.9475, 3.475), (10.61, -0.9475, 2.674), (10.61, -2.948, 2.674), (11.41, -2.948, 3.475), (1.075, -2.328, 5.815), (1.075, -1.567, 5.815), (0.4556, -2.948, 5.815), (0.4556, -0.9475, 5.815), (1.075, -2.328, 6.586), (1.075, -1.567, 6.586), (1.836, -1.567, 6.586), (1.836, -2.328, 6.586), (-0.1963, -2.296, 6.551), (-0.1963, -1.599, 6.551), (-0.9985, -2.296, 6.551), (-0.9985, -1.599, 6.551), (-11.47, -2.948, 4.682), (-11.47, -0.9475, 4.682), (-11.58, -0.9316, -0.2949), (-11.58, -2.932, -0.2949), (-11.8, -0.9316, 0.5794), (-12.11, -1.24, 0.5802), (-11.79, -0.9244, 1.614), (-12.1, -1.233, 1.615), (-12.12, -1.256, 2.683), (-11.81, -0.9475, 2.683), (-11.8, -0.9475, 2.685), (-12.11, -1.256, 2.686), (-12.11, -1.233, 1.613), (-11.8, -0.9244, 1.612), (-11.81, -0.9475, 4.343), (-12.12, -1.256, 4.035), (-12.11, -1.24, 0.2426), (-11.8, -0.9316, -0.067), (-12.11, -2.683, 0.5802), (-11.86, -2.932, 0.5796), (-12.1, -2.675, 1.615), (-11.85, -2.924, 1.615), (-11.87, -2.948, 2.683), (-12.12, -2.699, 2.683), (-12.11, -2.698, 2.686), (-11.86, -2.948, 2.685), (-11.86, -2.924, 1.612), (-12.11, -2.675, 1.613), (-12.12, -2.699, 4.035), (-11.87, -2.948, 4.283), (-11.86, -2.932, -0.007092), (-12.11, -2.683, 0.2426), (5.251, -2.306, 0.9317), (5.634, -2.306, 1.315), (5.634, -1.589, 1.315), (5.251, -1.589, 0.9317), (2.86, -2.555, 1.86), (3.323, -2.555, 1.767), (3.323, -1.358, 1.767), (2.86, -1.358, 1.86), (2.353, -0.9475, 4.674), (2.456, -1.05, 4.674), (2.558, -0.9475, 4.674), (2.456, -0.9475, 4.572), (2.456, -1.05, 5.815), (2.353, -0.9475, 5.815), (2.383, -1.02, 5.815), (2.456, -2.844, 4.674), (2.352, -2.948, 4.674), (2.456, -2.948, 4.571), (2.56, -2.948, 4.674), (2.352, -2.948, 5.815), (2.456, -2.844, 5.815), (2.382, -2.874, 5.815), (-2.717, -1.316, 4.749), (-2.717, -0.9475, 4.674), (-1.546, -0.9475, 5.815), (-1.65, -1.316, 5.815), (-1.39, -1.208, 5.815), (-2.717, -2.948, 4.674), (-2.717, -2.691, 4.749), (-1.65, -2.691, 5.815), (-1.546, -2.948, 5.815), (-1.469, -2.766, 5.815)], [], [(2, 0, 7, 6), (1, 236, 239, 178), (167, 176, 178, 239, 241), (230, 229, 235, 238, 25, 22), (2, 79, 78, 0), (177, 166, 234, 233, 179), (8, 9, 13, 12), (3, 2, 6, 9), (0, 1, 8, 7), (1, 3, 9, 8), (12, 13, 17, 16), (6, 7, 11, 10), (9, 6, 10, 13), (7, 8, 12, 11), (17, 14, 18, 21), (10, 11, 15, 14), (13, 10, 14, 17), (11, 12, 16, 15), (20, 21, 99, 98), (15, 16, 20, 19), (16, 17, 21, 20), (14, 15, 19, 18), (81, 22, 26, 43), (41, 40, 84, 85), (79, 231, 230, 22, 81), (238, 237, 78, 80, 25), (29, 42, 32, 33), (25, 80, 42, 29), (23, 27, 47, 45), (22, 25, 29, 26), (30, 33, 37, 34), (42, 43, 31, 32), (26, 29, 33, 30), (43, 26, 30, 31), (31, 30, 34, 35), (33, 32, 36, 37), (32, 31, 35, 36), (36, 35, 173, 174), (37, 36, 174, 175, 39), (34, 37, 39, 38), (172, 38, 39, 175), (23, 24, 80, 81), (28, 27, 43, 42), (27, 23, 81, 43), (24, 28, 42, 80), (46, 44, 48, 50), (24, 23, 45, 44), (28, 24, 44, 46), (27, 28, 46, 47), (47, 46, 50, 51), (45, 47, 51, 49), (44, 45, 49, 48), (50, 48, 52, 220, 221), (53, 52, 56, 57), (49, 51, 222, 223, 53), (52, 53, 223, 220), (56, 54, 58, 60), (49, 53, 57, 55), (48, 49, 55, 54), (52, 48, 54, 56), (59, 61, 65, 63), (57, 56, 60, 61), (55, 57, 61, 59), (54, 55, 59, 58), (62, 63, 67, 66), (58, 59, 63, 62), (60, 58, 62, 64), (61, 60, 64, 65), (68, 66, 70, 72), (64, 62, 66, 68), (65, 64, 68, 69), (63, 65, 69, 67), (71, 73, 77, 75), (69, 68, 72, 73), (67, 69, 73, 71), (66, 67, 71, 70), (74, 75, 77, 76), (70, 71, 75, 74), (72, 70, 74, 76), (73, 72, 76, 77), (5, 4, 78, 79), (40, 41, 81, 80), (4, 40, 80, 78), (41, 5, 79, 81), (84, 82, 86, 88), (40, 4, 82, 84), (4, 5, 83, 82), (5, 41, 85, 83), (87, 89, 93, 91), (82, 83, 87, 86), (83, 85, 89, 87), (85, 84, 88, 89), (91, 93, 95, 226, 227), (89, 88, 92, 93), (88, 86, 90, 92), (86, 87, 91, 90), (92, 90, 224, 225, 94), (225, 226, 95, 94), (93, 92, 94, 95), (99, 96, 110, 113), (19, 97, 103, 106, 107), (21, 18, 96, 99), (19, 20, 98, 97), (96, 18, 104, 105, 102), (101, 108, 126, 132), (103, 97, 100, 109), (18, 19, 107, 104), (104, 107, 106, 105), (105, 106, 103, 102), (96, 102, 108, 101), (97, 96, 101, 100), (103, 109, 117, 120, 121), (131, 130, 139, 138), (97, 98, 112, 111), (98, 99, 113, 112), (96, 97, 111, 110), (108, 102, 118, 119, 116), (122, 116, 130, 131, 127), (144, 146, 160, 158), (119, 120, 117, 116), (118, 121, 120, 119), (102, 103, 121, 118), (109, 108, 115, 114), (117, 109, 114, 123), (108, 116, 122, 115), (116, 117, 129, 130), (146, 147, 161, 160), (131, 128, 125, 127), (133, 132, 146, 144), (128, 131, 138, 141), (117, 123, 125, 128, 129), (136, 137, 149, 148), (139, 140, 141, 138), (111, 112, 136, 135), (130, 129, 140, 139), (112, 113, 137, 136), (100, 101, 132, 133), (129, 128, 141, 140), (109, 100, 133, 124), (113, 110, 134, 137), (108, 109, 124, 126), (110, 111, 135, 134), (115, 122, 150, 153), (125, 123, 151, 155), (134, 135, 143, 142), (137, 134, 142, 149), (135, 136, 148, 143), (126, 124, 145, 147), (132, 126, 147, 146), (124, 133, 144, 145), (150, 154, 190, 205, 192), (188, 189, 202, 203, 216, 217), (155, 151, 207, 218, 191), (212, 199, 200, 215), (127, 125, 155, 154), (147, 145, 159, 161), (114, 115, 153, 152), (143, 148, 162, 157), (148, 149, 163, 162), (149, 142, 156, 163), (142, 143, 157, 156), (122, 127, 154, 150), (123, 114, 152, 151), (145, 144, 158, 159), (153, 150, 192, 194), (157, 162, 188, 217, 210), (159, 158, 213, 214), (162, 163, 189, 188), (160, 161, 201, 198), (158, 160, 198, 199, 212, 213), (190, 191, 218, 219, 204, 205), (151, 152, 209, 207), (161, 159, 214, 215, 200, 201), (206, 193, 204, 219), (156, 157, 210, 211, 196, 197), (163, 156, 197, 202, 189), (167, 166, 182, 183), (235, 229, 232, 240), (2, 3, 228, 231, 79), (169, 168, 247, 248, 242, 243), (3, 1, 168, 169), (179, 3, 169, 243, 244), (164, 170, 251, 250, 178), (165, 171, 187, 185), (174, 173, 172, 175), (35, 34, 38, 172, 173), (165, 164, 178, 179), (171, 165, 179, 244, 246), (170, 171, 246, 245, 249, 251), (176, 177, 179, 178), (166, 167, 241, 240, 232, 234), (182, 181, 180, 183), (177, 176, 180, 181), (176, 167, 183, 180), (166, 177, 181, 182), (184, 185, 187, 186), (171, 170, 186, 187), (170, 164, 184, 186), (164, 165, 185, 184), (211, 216, 203, 196), (154, 155, 191, 190), (193, 195, 194, 192), (198, 201, 200, 199), (202, 197, 196, 203), (192, 205, 204, 193), (152, 153, 194, 195, 208, 209), (207, 209, 208, 206), (212, 215, 214, 213), (216, 211, 210, 217), (218, 207, 206, 219), (208, 195, 193, 206), (220, 223, 222, 221), (51, 50, 221, 222), (224, 227, 226, 225), (90, 91, 227, 224), (228, 229, 230, 231), (232, 233, 234), (228, 233, 232, 229), (228, 3, 179, 233), (235, 236, 237, 238), (239, 240, 241), (239, 236, 235, 240), (78, 237, 236, 1, 0), (244, 245, 246), (244, 243, 242, 245), (1, 178, 250, 247, 168), (249, 250, 251), (247, 250, 249, 248), (249, 245, 242, 248)])
me_cube_001.use_remesh_preserve_volume = False
me_cube_001.use_remesh_preserve_attributes = False
me_cube_001.use_mirror_vertex_groups = False
me_cube_001.update()
me_cube = bpy.data.meshes.new('Cube')
me_cube.from_pydata([(1.291, 0.9917, 0.5914), (1.287, -1.008, 0.5713), (-0.5832, -1.012, 1.279), (-0.5796, 0.988, 1.299), (2.006, 0.9714, 2.48), (2.002, -1.028, 2.46), (0.135, 0.9677, 3.188), (0.1314, -1.032, 3.168), (2.636, 0.9535, 4.147), (2.633, -1.046, 4.127), (0.7658, 0.9498, 4.855), (0.7621, -1.05, 4.835), (0.6646, 1.01, -1.064), (-1.206, 1.006, -0.3562), (0.6315, -0.9895, -1.162), (-1.239, -0.9932, -0.4541), (-1.13, 0.7785, -0.6334), (-1.214, 0.9837, -0.3774), (-1.239, -0.9932, -0.4541), (-1.133, -0.8446, -0.6497), (0.6567, 0.9874, -1.085), (0.4081, 0.7816, -1.215), (0.4051, -0.8416, -1.232), (0.6315, -0.9895, -1.162)], [], [(0, 12, 13, 3), (2, 1, 5, 7), (21, 22, 19, 16), (5, 4, 8, 9), (1, 0, 4, 5), (3, 2, 7, 6), (0, 3, 6, 4), (8, 10, 11, 9), (6, 7, 11, 10), (4, 6, 10, 8), (7, 5, 9, 11), (18, 15, 2, 3, 13, 17), (20, 12, 0, 1, 14, 23), (14, 1, 2, 15), (18, 17, 16, 19), (14, 15, 18, 19, 22, 23), (22, 21, 20, 23), (20, 21, 16, 17, 13, 12)])
me_cube.materials.append(mat_material)
me_cube.use_remesh_preserve_volume = False
me_cube.use_remesh_preserve_attributes = False
me_cube.use_mirror_vertex_groups = False
me_cube.update()

# ---- objects
ob_cone_001 = bpy.data.objects.new('Cone.001', me_cone_001)
ob_cone = bpy.data.objects.new('Cone', me_cone)
ob_cylinder_001 = bpy.data.objects.new('Cylinder.001', me_cylinder_001)
ob_cylinder = bpy.data.objects.new('Cylinder', me_cylinder)
ob_cube_001 = bpy.data.objects.new('Cube.001', me_cube_001)
ob_cube = bpy.data.objects.new('Cube', me_cube)
ob_lamp = bpy.data.objects.new('Lamp', light_lamp)
ob_camera = bpy.data.objects.new('Camera', cam_camera)

# ---- transforms, parenting, visibility, modifiers, constraints
ob_cone_001.location = (-2.805, -0.1529, 8.294)
ob_cone_001.rotation_euler = (1.508, 1.343, 1.548)
ob_cone_001.lineart.crease_threshold = 0.0
ob_cone.location = (3.723, 0.01607, 8.4)
ob_cone.rotation_euler = (1.657, -1.15, -1.629)
ob_cone.lineart.crease_threshold = 0.0
ob_cylinder_001.location = (0.5265, -0.02988, 8.281)
ob_cylinder_001.rotation_euler = (1.525, 0.8988, 7.841)
ob_cylinder_001.scale = (0.6002, 0.6002, 0.6002)
ob_cylinder_001.lineart.crease_threshold = 0.0
ob_cylinder.location = (5.994, -0.03307, 6.244)
ob_cylinder.rotation_euler = (1.565, 0.8847, 1.577)
ob_cylinder.scale = (-0.7865, -0.7865, -0.7865)
ob_cylinder.lineart.crease_threshold = 0.0
ob_cube_001.location = (0.1147, 1.926, 1.198)
ob_cube_001.lineart.crease_threshold = 0.0
ob_cube.location = (0.0, 0.0, 0.0)
ob_cube.lock_rotations_4d = False
ob_cube.empty_display_type = 'ARROWS'
ob_cube.lineart.crease_threshold = 0.0
ob_lamp.location = (4.076, 1.005, 5.904)
ob_lamp.rotation_euler = (0.6503, 0.05522, 1.866)
ob_lamp.lock_rotations_4d = False
ob_lamp.empty_display_type = 'ARROWS'
ob_lamp.color = (0.0, 0.0, 0.0, 0.0)
ob_lamp.lineart.crease_threshold = 0.0
ob_camera.location = (7.481, -6.508, 5.344)
ob_camera.rotation_euler = (1.109, 0.0, 0.8149)
ob_camera.lock_rotations_4d = False
ob_camera.empty_display_type = 'ARROWS'
ob_camera.color = (0.0, 0.0, 0.0, 0.0)
ob_camera.display_type = 'WIRE'
ob_camera.lineart.crease_threshold = 0.0

# ---- collection membership
col_collection_1.objects.link(ob_cone_001)
col_collection_1.objects.link(ob_cone)
col_collection_1.objects.link(ob_cylinder_001)
col_collection_1.objects.link(ob_cylinder)
col_collection_1.objects.link(ob_cube_001)
col_collection_1.objects.link(ob_cube)
col_collection_1.objects.link(ob_lamp)
col_collection_1.objects.link(ob_camera)

# ---- scene / render settings (as saved in the file)
scene.camera = ob_camera
scene.frame_start = 1; scene.frame_end = 250; scene.frame_set(1)
scene.render.engine = 'BLENDER_EEVEE_NEXT'
scene.render.resolution_percentage = 50
scene.render.dither_intensity = 0.0
scene.cycles.use_denoising = False
scene.cycles.samples = 128
scene.cycles.sampling_pattern = 'TABULATED_SOBOL'
scene.cycles.use_adaptive_sampling = False
scene.cycles.use_light_tree = False
scene.cycles.blur_glossy = 0.0
scene.cycles.sample_clamp_indirect = 0.0
scene.view_settings.view_transform = 'Standard'
bpy.context.view_layer.update()

